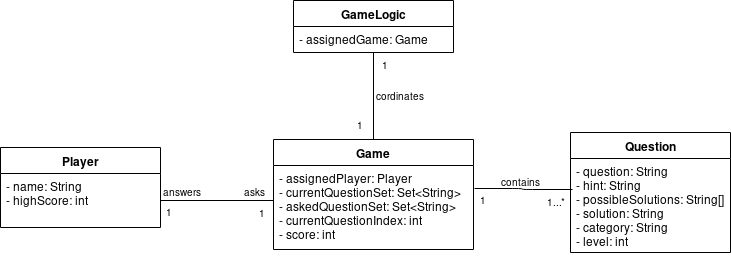

The diagram above was exported from draw.io. Its source (the exported page's mxGraphModel, read from the mxfile embedded in the PNG):
<mxGraphModel dx="815" dy="409" grid="1" gridSize="10" guides="1" tooltips="1" connect="1" arrows="1" fold="1" page="1" pageScale="1" pageWidth="850" pageHeight="1100" math="0" shadow="0">
  <root>
    <mxCell id="0" />
    <mxCell id="1" parent="0" />
    <mxCell id="2" value="Player" style="swimlane;fontStyle=1;align=center;verticalAlign=top;childLayout=stackLayout;horizontal=1;startSize=26;horizontalStack=0;resizeParent=1;resizeParentMax=0;resizeLast=0;collapsible=1;marginBottom=0;" parent="1" vertex="1">
      <mxGeometry x="60" y="295" width="160" height="80" as="geometry" />
    </mxCell>
    <mxCell id="3" value="- name: String&#10;- highScore: int&#10;&#10;&#10;&#10;&#10;&#10;&#10;&#10;&#10;&#10;&#10;&#10;" style="text;strokeColor=none;fillColor=none;align=left;verticalAlign=top;spacingLeft=4;spacingRight=4;overflow=hidden;rotatable=0;points=[[0,0.5],[1,0.5]];portConstraint=eastwest;" parent="2" vertex="1">
      <mxGeometry y="26" width="160" height="54" as="geometry" />
    </mxCell>
    <mxCell id="6" value="Game" style="swimlane;fontStyle=1;align=center;verticalAlign=top;childLayout=stackLayout;horizontal=1;startSize=26;horizontalStack=0;resizeParent=1;resizeParentMax=0;resizeLast=0;collapsible=1;marginBottom=0;" parent="1" vertex="1">
      <mxGeometry x="333" y="287" width="200" height="110" as="geometry" />
    </mxCell>
    <mxCell id="7" value="- assignedPlayer: Player&#10;- currentQuestionSet: Set&lt;String&gt;&#10;- askedQuestionSet: Set&lt;String&gt;&#10;- currentQuestionIndex: int&#10;- score: int&#10;" style="text;strokeColor=none;fillColor=none;align=left;verticalAlign=top;spacingLeft=4;spacingRight=4;overflow=hidden;rotatable=0;points=[[0,0.5],[1,0.5]];portConstraint=eastwest;" parent="6" vertex="1">
      <mxGeometry y="26" width="200" height="84" as="geometry" />
    </mxCell>
    <mxCell id="14" value="Question" style="swimlane;fontStyle=1;align=center;verticalAlign=top;childLayout=stackLayout;horizontal=1;startSize=26;horizontalStack=0;resizeParent=1;resizeParentMax=0;resizeLast=0;collapsible=1;marginBottom=0;" parent="1" vertex="1">
      <mxGeometry x="630" y="280" width="160" height="120" as="geometry" />
    </mxCell>
    <mxCell id="15" value="- question: String&#10;- hint: String&#10;- possibleSolutions: String[]&#10;- solution: String&#10;- category: String&#10;- level: int&#10;&#10;&#10;  &#10;&#10;&#10;" style="text;strokeColor=none;fillColor=none;align=left;verticalAlign=top;spacingLeft=4;spacingRight=4;overflow=hidden;rotatable=0;points=[[0,0.5],[1,0.5]];portConstraint=eastwest;" parent="14" vertex="1">
      <mxGeometry y="26" width="160" height="94" as="geometry" />
    </mxCell>
    <mxCell id="18" value="" style="verticalAlign=bottom;html=1;endArrow=none;edgeStyle=orthogonalEdgeStyle;exitX=1;exitY=0.5;entryX=0;entryY=0.422;entryPerimeter=0;" parent="1" source="3" target="7" edge="1">
      <mxGeometry relative="1" as="geometry">
        <mxPoint x="230" y="237" as="sourcePoint" />
        <mxPoint x="480" y="237" as="targetPoint" />
      </mxGeometry>
    </mxCell>
    <mxCell id="19" value="1" style="resizable=0;html=1;align=left;verticalAlign=top;labelBackgroundColor=none;fontSize=10" parent="18" connectable="0" vertex="1">
      <mxGeometry x="-1" relative="1" as="geometry">
        <mxPoint x="3" y="-1" as="offset" />
      </mxGeometry>
    </mxCell>
    <mxCell id="20" value="answers" style="resizable=0;html=1;align=left;verticalAlign=bottom;labelBackgroundColor=none;fontSize=10" parent="18" connectable="0" vertex="1">
      <mxGeometry x="-1" relative="1" as="geometry" />
    </mxCell>
    <mxCell id="21" value="1" style="resizable=0;html=1;align=right;verticalAlign=top;labelBackgroundColor=none;fontSize=10" parent="18" connectable="0" vertex="1">
      <mxGeometry x="0.9" relative="1" as="geometry" />
    </mxCell>
    <mxCell id="22" value="asks" style="resizable=0;html=1;align=right;verticalAlign=bottom;labelBackgroundColor=none;fontSize=10" parent="18" connectable="0" vertex="1">
      <mxGeometry x="0.9" relative="1" as="geometry" />
    </mxCell>
    <mxCell id="23" value="" style="verticalAlign=bottom;html=1;endArrow=none;edgeStyle=orthogonalEdgeStyle;entryX=0.012;entryY=0.328;entryPerimeter=0;exitX=1.006;exitY=0.275;exitPerimeter=0;" parent="1" source="7" target="15" edge="1">
      <mxGeometry relative="1" as="geometry">
        <mxPoint x="536" y="336" as="sourcePoint" />
        <mxPoint x="633" y="426.78571428571433" as="targetPoint" />
      </mxGeometry>
    </mxCell>
    <mxCell id="24" value="1" style="resizable=0;html=1;align=left;verticalAlign=top;labelBackgroundColor=none;fontSize=10" parent="23" connectable="0" vertex="1">
      <mxGeometry x="-1" relative="1" as="geometry">
        <mxPoint x="3" y="-1" as="offset" />
      </mxGeometry>
    </mxCell>
    <mxCell id="25" value="contains" style="resizable=0;html=1;align=left;verticalAlign=bottom;labelBackgroundColor=none;fontSize=10" parent="23" connectable="0" vertex="1">
      <mxGeometry x="-1" relative="1" as="geometry">
        <mxPoint x="24" y="1.5" as="offset" />
      </mxGeometry>
    </mxCell>
    <mxCell id="26" value="1...*" style="resizable=0;html=1;align=right;verticalAlign=top;labelBackgroundColor=none;fontSize=10" parent="23" connectable="0" vertex="1">
      <mxGeometry x="0.9" relative="1" as="geometry" />
    </mxCell>
    <mxCell id="27" value="GameLogic" style="swimlane;fontStyle=1;align=center;verticalAlign=top;childLayout=stackLayout;horizontal=1;startSize=26;horizontalStack=0;resizeParent=1;resizeParentMax=0;resizeLast=0;collapsible=1;marginBottom=0;" vertex="1" parent="1">
      <mxGeometry x="353" y="148" width="160" height="52" as="geometry" />
    </mxCell>
    <mxCell id="28" value="- assignedGame: Game" style="text;strokeColor=none;fillColor=none;align=left;verticalAlign=top;spacingLeft=4;spacingRight=4;overflow=hidden;rotatable=0;points=[[0,0.5],[1,0.5]];portConstraint=eastwest;" vertex="1" parent="27">
      <mxGeometry y="26" width="160" height="26" as="geometry" />
    </mxCell>
    <mxCell id="44" value="1" style="resizable=0;html=1;align=right;verticalAlign=top;labelBackgroundColor=none;fontSize=10" connectable="0" vertex="1" parent="1">
      <mxGeometry x="450.009083870529" y="199.9208514959936" as="geometry" />
    </mxCell>
    <mxCell id="45" value="" style="endArrow=none;html=1;edgeStyle=orthogonalEdgeStyle;exitX=0.5;exitY=0;" edge="1" parent="1" source="6">
      <mxGeometry relative="1" as="geometry">
        <mxPoint x="380" y="230" as="sourcePoint" />
        <mxPoint x="433" y="200" as="targetPoint" />
      </mxGeometry>
    </mxCell>
    <mxCell id="46" value="cordinates" style="resizable=0;html=1;align=left;verticalAlign=bottom;labelBackgroundColor=#ffffff;fontSize=10;" connectable="0" vertex="1" parent="45">
      <mxGeometry x="-1" relative="1" as="geometry">
        <mxPoint y="-35.5" as="offset" />
      </mxGeometry>
    </mxCell>
    <mxCell id="48" value="1" style="resizable=0;html=1;align=right;verticalAlign=top;labelBackgroundColor=none;fontSize=10" connectable="0" vertex="1" parent="1">
      <mxGeometry x="425.009083870529" y="259.9208514959936" as="geometry" />
    </mxCell>
  </root>
</mxGraphModel>